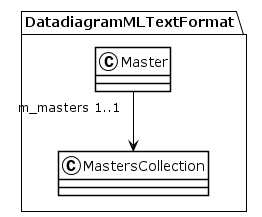

The diagram above was rendered by PlantUML. Its source (embedded in the PNG):
@startuml
!theme plain
package DatadiagramMLTextFormat {
class Master {
}
Master "m_masters 1..1" --> MastersCollection
class MastersCollection {
}
}
@enduml